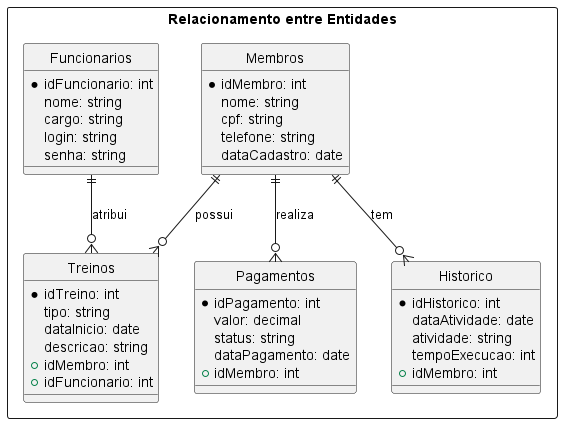

The diagram above was rendered by PlantUML. Its source (embedded in the PNG):
@startuml Academia2025
hide circle

rectangle "Relacionamento entre Entidades" {
entity Membros {
  * idMembro: int
    nome: string
    cpf: string
    telefone: string
    dataCadastro: date
}

entity Treinos {
  * idTreino: int
    tipo: string
    dataInicio: date
    descricao: string
    + idMembro: int
    + idFuncionario: int
}

entity Pagamentos {
  * idPagamento: int
    valor: decimal
    status: string
    dataPagamento: date
    + idMembro: int
}

entity Historico {
  * idHistorico: int
    dataAtividade: date
    atividade: string
    tempoExecucao: int
    + idMembro: int
}

entity Funcionarios {
  * idFuncionario: int
    nome: string
    cargo: string
    login: string
    senha: string
}

'Relacionamentos
Membros ||--o{ Pagamentos : "realiza"
Membros ||--o{ Treinos : "possui"
Membros ||--o{ Historico : "tem"
Funcionarios ||--o{ Treinos : "atribui"
}
@enduml